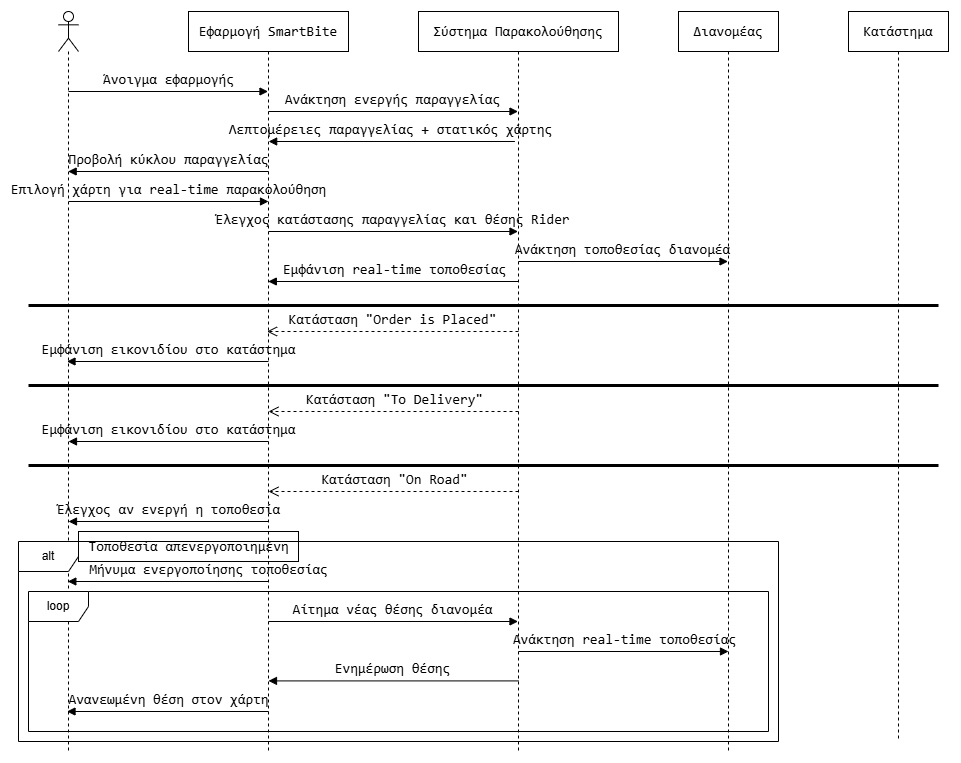

The diagram above was exported from draw.io. Its source (the exported page's mxGraphModel, read from the mxfile embedded in the PNG):
<mxGraphModel dx="2590" dy="1812" grid="1" gridSize="10" guides="1" tooltips="1" connect="1" arrows="1" fold="1" page="1" pageScale="1" pageWidth="850" pageHeight="1100" math="0" shadow="0">
  <root>
    <mxCell id="0" />
    <mxCell id="1" parent="0" />
    <mxCell id="ZNOaIC72yELmKpilXqvk-1" value="" style="shape=umlLifeline;perimeter=lifelinePerimeter;whiteSpace=wrap;html=1;container=1;dropTarget=0;collapsible=0;recursiveResize=0;outlineConnect=0;portConstraint=eastwest;newEdgeStyle={&quot;curved&quot;:0,&quot;rounded&quot;:0};participant=umlActor;labelBackgroundColor=none;fontColor=default;" vertex="1" parent="1">
      <mxGeometry x="40" y="40" width="20" height="740" as="geometry" />
    </mxCell>
    <mxCell id="ZNOaIC72yELmKpilXqvk-2" value="&lt;div style=&quot;font-family: Consolas, &amp;quot;Courier New&amp;quot;, monospace; font-size: 14px; line-height: 19px; white-space: pre;&quot;&gt;&lt;span style=&quot;&quot;&gt;Εφαρμογή SmartBite&lt;/span&gt;&lt;/div&gt;" style="shape=umlLifeline;perimeter=lifelinePerimeter;whiteSpace=wrap;html=1;container=1;dropTarget=0;collapsible=0;recursiveResize=0;outlineConnect=0;portConstraint=eastwest;newEdgeStyle={&quot;curved&quot;:0,&quot;rounded&quot;:0};labelBackgroundColor=none;fontColor=default;" vertex="1" parent="1">
      <mxGeometry x="170" y="40" width="160" height="740" as="geometry" />
    </mxCell>
    <mxCell id="ZNOaIC72yELmKpilXqvk-3" value="&lt;div style=&quot;font-family: Consolas, &amp;quot;Courier New&amp;quot;, monospace; font-size: 14px; line-height: 19px; white-space: pre;&quot;&gt;&lt;span style=&quot;&quot;&gt;Σύστημα Παρακολούθησης&lt;/span&gt;&lt;/div&gt;" style="shape=umlLifeline;perimeter=lifelinePerimeter;whiteSpace=wrap;html=1;container=1;dropTarget=0;collapsible=0;recursiveResize=0;outlineConnect=0;portConstraint=eastwest;newEdgeStyle={&quot;curved&quot;:0,&quot;rounded&quot;:0};labelBackgroundColor=none;fontColor=default;" vertex="1" parent="1">
      <mxGeometry x="400" y="40" width="200" height="740" as="geometry" />
    </mxCell>
    <mxCell id="ZNOaIC72yELmKpilXqvk-4" value="&lt;div style=&quot;font-family: Consolas, &amp;quot;Courier New&amp;quot;, monospace; font-size: 14px; line-height: 19px; white-space: pre;&quot;&gt;&lt;span style=&quot;&quot;&gt;Διανομέας&lt;/span&gt;&lt;/div&gt;" style="shape=umlLifeline;perimeter=lifelinePerimeter;whiteSpace=wrap;html=1;container=1;dropTarget=0;collapsible=0;recursiveResize=0;outlineConnect=0;portConstraint=eastwest;newEdgeStyle={&quot;curved&quot;:0,&quot;rounded&quot;:0};labelBackgroundColor=none;fontColor=default;" vertex="1" parent="1">
      <mxGeometry x="660" y="40" width="100" height="740" as="geometry" />
    </mxCell>
    <mxCell id="ZNOaIC72yELmKpilXqvk-5" value="&lt;div style=&quot;font-family: Consolas, &amp;quot;Courier New&amp;quot;, monospace; font-size: 14px; line-height: 19px; white-space: pre;&quot;&gt;&lt;span style=&quot;&quot;&gt;Κατάστημα&lt;/span&gt;&lt;/div&gt;" style="shape=umlLifeline;perimeter=lifelinePerimeter;whiteSpace=wrap;html=1;container=1;dropTarget=0;collapsible=0;recursiveResize=0;outlineConnect=0;portConstraint=eastwest;newEdgeStyle={&quot;curved&quot;:0,&quot;rounded&quot;:0};labelBackgroundColor=none;fontColor=default;" vertex="1" parent="1">
      <mxGeometry x="830" y="40" width="100" height="730" as="geometry" />
    </mxCell>
    <mxCell id="ZNOaIC72yELmKpilXqvk-6" value="&lt;div style=&quot;font-family: Consolas, &amp;quot;Courier New&amp;quot;, monospace; font-size: 14px; line-height: 19px; white-space-collapse: preserve;&quot;&gt;Άνοιγμα εφαρμογής&lt;/div&gt;" style="html=1;verticalAlign=bottom;endArrow=block;curved=0;rounded=0;fontColor=default;labelBackgroundColor=none;" edge="1" parent="1" target="ZNOaIC72yELmKpilXqvk-2">
      <mxGeometry x="0.0025" width="80" relative="1" as="geometry">
        <mxPoint x="50" y="120" as="sourcePoint" />
        <mxPoint x="130" y="120" as="targetPoint" />
        <mxPoint as="offset" />
      </mxGeometry>
    </mxCell>
    <mxCell id="ZNOaIC72yELmKpilXqvk-7" value="&lt;div style=&quot;font-family: Consolas, &amp;quot;Courier New&amp;quot;, monospace; font-size: 14px; line-height: 19px; white-space-collapse: preserve;&quot;&gt;Ανάκτηση ενεργής παραγγελίας&lt;/div&gt;" style="html=1;verticalAlign=bottom;endArrow=block;curved=0;rounded=0;fontColor=default;labelBackgroundColor=none;" edge="1" parent="1">
      <mxGeometry x="0.0004" width="80" relative="1" as="geometry">
        <mxPoint x="250" y="140" as="sourcePoint" />
        <mxPoint x="499.5" y="140" as="targetPoint" />
        <mxPoint as="offset" />
      </mxGeometry>
    </mxCell>
    <mxCell id="ZNOaIC72yELmKpilXqvk-8" value="&lt;div style=&quot;font-family: Consolas, &amp;quot;Courier New&amp;quot;, monospace; font-size: 14px; line-height: 19px; white-space-collapse: preserve;&quot;&gt;Λεπτομέρειες παραγγελίας + στατικός χάρτης&lt;/div&gt;" style="html=1;verticalAlign=bottom;endArrow=block;curved=0;rounded=0;exitX=0.482;exitY=0.105;exitDx=0;exitDy=0;exitPerimeter=0;fontColor=default;labelBackgroundColor=none;" edge="1" parent="1">
      <mxGeometry x="0.0027" width="80" relative="1" as="geometry">
        <mxPoint x="496.4" y="170" as="sourcePoint" />
        <mxPoint x="250.16666666666663" y="170" as="targetPoint" />
        <mxPoint as="offset" />
      </mxGeometry>
    </mxCell>
    <mxCell id="ZNOaIC72yELmKpilXqvk-9" value="&lt;div style=&quot;font-family: Consolas, &amp;quot;Courier New&amp;quot;, monospace; font-size: 14px; line-height: 19px; white-space-collapse: preserve;&quot;&gt;Προβολή κύκλου παραγγελίας&lt;/div&gt;" style="html=1;verticalAlign=bottom;endArrow=block;curved=0;rounded=0;fontColor=default;labelBackgroundColor=none;" edge="1" parent="1">
      <mxGeometry x="-0.0017" width="80" relative="1" as="geometry">
        <mxPoint x="250" y="200" as="sourcePoint" />
        <mxPoint x="49.66666666666674" y="200" as="targetPoint" />
        <mxPoint as="offset" />
      </mxGeometry>
    </mxCell>
    <mxCell id="ZNOaIC72yELmKpilXqvk-10" value="&lt;div style=&quot;font-family: Consolas, &amp;quot;Courier New&amp;quot;, monospace; font-size: 14px; line-height: 19px; white-space-collapse: preserve;&quot;&gt;Επιλογή χάρτη για real-time παρακολούθηση&lt;/div&gt;" style="html=1;verticalAlign=bottom;endArrow=block;curved=0;rounded=0;fontColor=default;labelBackgroundColor=none;" edge="1" parent="1">
      <mxGeometry x="0.0008" width="80" relative="1" as="geometry">
        <mxPoint x="50.166666666666686" y="230" as="sourcePoint" />
        <mxPoint x="250" y="230" as="targetPoint" />
        <mxPoint as="offset" />
      </mxGeometry>
    </mxCell>
    <mxCell id="ZNOaIC72yELmKpilXqvk-11" value="&lt;div style=&quot;font-family: Consolas, &amp;quot;Courier New&amp;quot;, monospace; font-size: 14px; line-height: 19px; white-space-collapse: preserve;&quot;&gt;Έλεγχος κατάστασης παραγγελίας και θέσης Rider&lt;/div&gt;" style="html=1;verticalAlign=bottom;endArrow=block;curved=0;rounded=0;fontColor=default;labelBackgroundColor=none;" edge="1" parent="1">
      <mxGeometry x="0.0006" width="80" relative="1" as="geometry">
        <mxPoint x="250" y="260" as="sourcePoint" />
        <mxPoint x="499.5" y="260" as="targetPoint" />
        <mxPoint as="offset" />
      </mxGeometry>
    </mxCell>
    <mxCell id="ZNOaIC72yELmKpilXqvk-12" value="&lt;div style=&quot;font-family: Consolas, &amp;quot;Courier New&amp;quot;, monospace; font-size: 14px; line-height: 19px; white-space-collapse: preserve;&quot;&gt;Ανάκτηση τοποθεσίας διανομέα&lt;/div&gt;" style="html=1;verticalAlign=bottom;endArrow=block;curved=0;rounded=0;fontColor=default;labelBackgroundColor=none;" edge="1" parent="1">
      <mxGeometry x="0.0007" width="80" relative="1" as="geometry">
        <mxPoint x="500" y="290" as="sourcePoint" />
        <mxPoint x="709.5" y="290" as="targetPoint" />
        <mxPoint as="offset" />
      </mxGeometry>
    </mxCell>
    <mxCell id="ZNOaIC72yELmKpilXqvk-13" value="&lt;div style=&quot;font-family: Consolas, &amp;quot;Courier New&amp;quot;, monospace; font-size: 14px; line-height: 19px; white-space-collapse: preserve;&quot;&gt;Εμφάνιση real-time τοποθεσίας&lt;/div&gt;" style="html=1;verticalAlign=bottom;endArrow=block;curved=0;rounded=0;fontColor=default;labelBackgroundColor=none;" edge="1" parent="1">
      <mxGeometry x="-0.0021" width="80" relative="1" as="geometry">
        <mxPoint x="500" y="310" as="sourcePoint" />
        <mxPoint x="249.81034482758616" y="310" as="targetPoint" />
        <mxPoint as="offset" />
      </mxGeometry>
    </mxCell>
    <mxCell id="ZNOaIC72yELmKpilXqvk-14" value="" style="line;strokeWidth=3;fillColor=none;align=left;verticalAlign=middle;spacingTop=-1;spacingLeft=3;spacingRight=3;rotatable=0;labelPosition=right;points=[];portConstraint=eastwest;strokeColor=inherit;fontColor=default;labelBackgroundColor=none;" vertex="1" parent="1">
      <mxGeometry x="10" y="330" width="910" height="8" as="geometry" />
    </mxCell>
    <mxCell id="ZNOaIC72yELmKpilXqvk-15" value="&lt;div style=&quot;font-family: Consolas, &amp;quot;Courier New&amp;quot;, monospace; font-size: 14px; line-height: 19px; white-space-collapse: preserve;&quot;&gt;Κατάσταση &quot;Order is Placed&quot;&lt;/div&gt;" style="html=1;verticalAlign=bottom;endArrow=open;dashed=1;endSize=8;curved=0;rounded=0;fontColor=default;labelBackgroundColor=none;" edge="1" parent="1" target="ZNOaIC72yELmKpilXqvk-2">
      <mxGeometry x="-0.0021" relative="1" as="geometry">
        <mxPoint x="500" y="360" as="sourcePoint" />
        <mxPoint x="420" y="360" as="targetPoint" />
        <mxPoint as="offset" />
      </mxGeometry>
    </mxCell>
    <mxCell id="ZNOaIC72yELmKpilXqvk-16" value="&lt;div style=&quot;font-family: Consolas, &amp;quot;Courier New&amp;quot;, monospace; font-size: 14px; line-height: 19px; white-space-collapse: preserve;&quot;&gt;Εμφάνιση εικονιδίου στο κατάστημα&lt;/div&gt;" style="html=1;verticalAlign=bottom;endArrow=block;curved=0;rounded=0;fontColor=default;labelBackgroundColor=none;" edge="1" parent="1" target="ZNOaIC72yELmKpilXqvk-1">
      <mxGeometry x="-0.0009" width="80" relative="1" as="geometry">
        <mxPoint x="250" y="390" as="sourcePoint" />
        <mxPoint x="170" y="390" as="targetPoint" />
        <mxPoint as="offset" />
      </mxGeometry>
    </mxCell>
    <mxCell id="ZNOaIC72yELmKpilXqvk-18" value="" style="line;strokeWidth=3;fillColor=none;align=left;verticalAlign=middle;spacingTop=-1;spacingLeft=3;spacingRight=3;rotatable=0;labelPosition=right;points=[];portConstraint=eastwest;strokeColor=inherit;fontColor=default;labelBackgroundColor=none;" vertex="1" parent="1">
      <mxGeometry x="10" y="410" width="910" height="8" as="geometry" />
    </mxCell>
    <mxCell id="ZNOaIC72yELmKpilXqvk-19" value="&lt;div style=&quot;font-family: Consolas, &amp;quot;Courier New&amp;quot;, monospace; font-size: 14px; line-height: 19px; white-space-collapse: preserve;&quot;&gt;Κατάσταση &quot;To Delivery&quot;&lt;/div&gt;" style="html=1;verticalAlign=bottom;endArrow=open;dashed=1;endSize=8;curved=0;rounded=0;fontColor=default;labelBackgroundColor=none;" edge="1" parent="1">
      <mxGeometry x="-0.0014" relative="1" as="geometry">
        <mxPoint x="500" y="440" as="sourcePoint" />
        <mxPoint x="250" y="440" as="targetPoint" />
        <mxPoint as="offset" />
      </mxGeometry>
    </mxCell>
    <mxCell id="ZNOaIC72yELmKpilXqvk-20" value="&lt;div style=&quot;font-family: Consolas, &amp;quot;Courier New&amp;quot;, monospace; font-size: 14px; line-height: 19px; white-space-collapse: preserve;&quot;&gt;Εμφάνιση εικονιδίου στο κατάστημα&lt;/div&gt;" style="html=1;verticalAlign=bottom;endArrow=block;curved=0;rounded=0;fontColor=default;labelBackgroundColor=none;" edge="1" parent="1">
      <mxGeometry width="80" relative="1" as="geometry">
        <mxPoint x="250" y="470" as="sourcePoint" />
        <mxPoint x="50" y="470" as="targetPoint" />
      </mxGeometry>
    </mxCell>
    <mxCell id="ZNOaIC72yELmKpilXqvk-21" value="" style="line;strokeWidth=3;fillColor=none;align=left;verticalAlign=middle;spacingTop=-1;spacingLeft=3;spacingRight=3;rotatable=0;labelPosition=right;points=[];portConstraint=eastwest;strokeColor=inherit;fontColor=default;labelBackgroundColor=none;" vertex="1" parent="1">
      <mxGeometry x="10" y="490" width="910" height="8" as="geometry" />
    </mxCell>
    <mxCell id="ZNOaIC72yELmKpilXqvk-22" value="&lt;div style=&quot;font-family: Consolas, &amp;quot;Courier New&amp;quot;, monospace; font-size: 14px; line-height: 19px; white-space-collapse: preserve;&quot;&gt;Κατάσταση &quot;On Road&quot;&lt;/div&gt;" style="html=1;verticalAlign=bottom;endArrow=open;dashed=1;endSize=8;curved=0;rounded=0;fontColor=default;labelBackgroundColor=none;" edge="1" parent="1">
      <mxGeometry x="-0.0014" relative="1" as="geometry">
        <mxPoint x="500" y="520" as="sourcePoint" />
        <mxPoint x="250" y="520" as="targetPoint" />
        <mxPoint as="offset" />
      </mxGeometry>
    </mxCell>
    <mxCell id="ZNOaIC72yELmKpilXqvk-23" value="&lt;div style=&quot;font-family: Consolas, &amp;quot;Courier New&amp;quot;, monospace; font-size: 14px; line-height: 19px; white-space-collapse: preserve;&quot;&gt;Έλεγχος αν ενεργή η τοποθεσία&lt;/div&gt;" style="html=1;verticalAlign=bottom;endArrow=block;curved=0;rounded=0;fontColor=default;labelBackgroundColor=none;" edge="1" parent="1">
      <mxGeometry width="80" relative="1" as="geometry">
        <mxPoint x="250" y="550" as="sourcePoint" />
        <mxPoint x="50" y="550" as="targetPoint" />
        <mxPoint as="offset" />
      </mxGeometry>
    </mxCell>
    <mxCell id="ZNOaIC72yELmKpilXqvk-24" value="alt" style="shape=umlFrame;whiteSpace=wrap;html=1;pointerEvents=0;fontColor=default;labelBackgroundColor=none;" vertex="1" parent="1">
      <mxGeometry y="570" width="760" height="200" as="geometry" />
    </mxCell>
    <mxCell id="ZNOaIC72yELmKpilXqvk-27" value="&lt;div style=&quot;font-family: Consolas, &amp;quot;Courier New&amp;quot;, monospace; font-size: 14px; line-height: 19px; white-space-collapse: preserve;&quot;&gt;Μήνυμα ενεργοποίησης τοποθεσίας&lt;/div&gt;" style="html=1;verticalAlign=bottom;endArrow=block;curved=0;rounded=0;fontColor=default;labelBackgroundColor=none;" edge="1" parent="1">
      <mxGeometry x="-0.402" width="80" relative="1" as="geometry">
        <mxPoint x="250" y="610" as="sourcePoint" />
        <mxPoint x="49.32352941176464" y="610" as="targetPoint" />
        <mxPoint as="offset" />
      </mxGeometry>
    </mxCell>
    <mxCell id="ZNOaIC72yELmKpilXqvk-28" value="loop" style="shape=umlFrame;whiteSpace=wrap;html=1;pointerEvents=0;fontColor=default;labelBackgroundColor=none;" vertex="1" parent="1">
      <mxGeometry x="10" y="620" width="740" height="140" as="geometry" />
    </mxCell>
    <mxCell id="ZNOaIC72yELmKpilXqvk-29" value="&lt;div style=&quot;font-family: Consolas, &amp;quot;Courier New&amp;quot;, monospace; font-size: 14px; line-height: 19px; white-space-collapse: preserve;&quot;&gt;Αίτημα νέας θέσης διανομέα&lt;/div&gt;" style="html=1;verticalAlign=bottom;endArrow=block;curved=0;rounded=0;fontColor=default;labelBackgroundColor=none;" edge="1" parent="1" target="ZNOaIC72yELmKpilXqvk-3">
      <mxGeometry x="-0.0014" width="80" relative="1" as="geometry">
        <mxPoint x="250" y="650" as="sourcePoint" />
        <mxPoint x="330" y="650" as="targetPoint" />
        <mxPoint as="offset" />
      </mxGeometry>
    </mxCell>
    <mxCell id="ZNOaIC72yELmKpilXqvk-30" value="&lt;div style=&quot;font-family: Consolas, &amp;quot;Courier New&amp;quot;, monospace; font-size: 14px; line-height: 19px; white-space-collapse: preserve;&quot;&gt;Ανάκτηση real-time τοποθεσίας&lt;/div&gt;" style="html=1;verticalAlign=bottom;endArrow=block;curved=0;rounded=0;fontColor=default;labelBackgroundColor=none;" edge="1" parent="1">
      <mxGeometry x="0.0014" width="80" relative="1" as="geometry">
        <mxPoint x="500" y="680" as="sourcePoint" />
        <mxPoint x="710" y="680" as="targetPoint" />
        <mxPoint as="offset" />
      </mxGeometry>
    </mxCell>
    <mxCell id="ZNOaIC72yELmKpilXqvk-31" value="&lt;div style=&quot;font-family: Consolas, &amp;quot;Courier New&amp;quot;, monospace; font-size: 14px; line-height: 19px; white-space-collapse: preserve;&quot;&gt;Ενημέρωση θέσης&lt;/div&gt;" style="html=1;verticalAlign=bottom;endArrow=block;curved=0;rounded=0;fontColor=default;labelBackgroundColor=none;" edge="1" parent="1">
      <mxGeometry x="0.0011" width="80" relative="1" as="geometry">
        <mxPoint x="500" y="709.41" as="sourcePoint" />
        <mxPoint x="250" y="709.41" as="targetPoint" />
        <mxPoint as="offset" />
      </mxGeometry>
    </mxCell>
    <mxCell id="ZNOaIC72yELmKpilXqvk-32" value="&lt;div style=&quot;font-family: Consolas, &amp;quot;Courier New&amp;quot;, monospace; font-size: 14px; line-height: 19px; white-space-collapse: preserve;&quot;&gt;Ανανεωμένη θέση στον χάρτη&lt;/div&gt;" style="html=1;verticalAlign=bottom;endArrow=block;curved=0;rounded=0;fontColor=default;labelBackgroundColor=none;" edge="1" parent="1" target="ZNOaIC72yELmKpilXqvk-1">
      <mxGeometry x="-0.0004" width="80" relative="1" as="geometry">
        <mxPoint x="250" y="740" as="sourcePoint" />
        <mxPoint x="170" y="740" as="targetPoint" />
        <mxPoint as="offset" />
      </mxGeometry>
    </mxCell>
    <mxCell id="ZNOaIC72yELmKpilXqvk-33" value="&lt;div style=&quot;font-family: Consolas, &amp;quot;Courier New&amp;quot;, monospace; font-size: 14px; line-height: 19px; white-space-collapse: preserve;&quot;&gt;&lt;span style=&quot;&quot;&gt;Τοποθεσία&lt;/span&gt; &lt;span style=&quot;&quot;&gt;απενεργοποιημένη&lt;/span&gt;&lt;/div&gt;" style="text;html=1;align=center;verticalAlign=middle;resizable=0;points=[];autosize=1;strokeColor=default;fillColor=none;fontColor=default;labelBackgroundColor=none;" vertex="1" parent="1">
      <mxGeometry x="60" y="560" width="220" height="30" as="geometry" />
    </mxCell>
  </root>
</mxGraphModel>